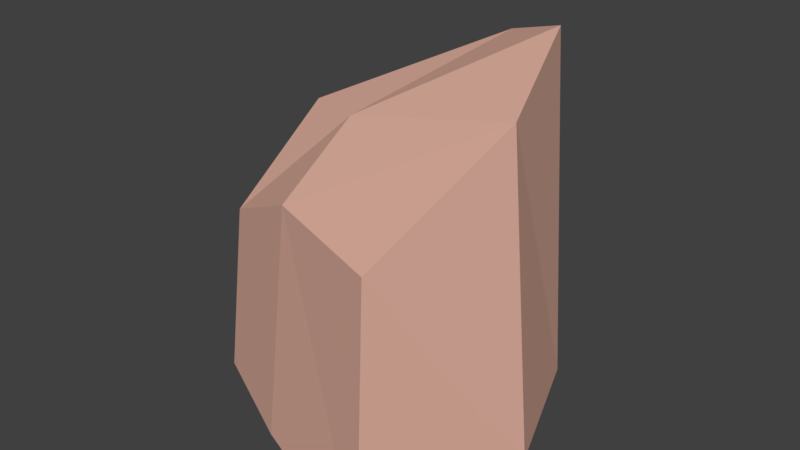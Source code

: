 # Source: Rock_Mesa_Medium_4.blend  (saved by Blender 2.79.0; exported with 4.5.12 LTS)
import bpy
from mathutils import Matrix  # noqa: F401  (used for matrix-valued properties, if any)

bpy.ops.wm.read_factory_settings(use_empty=True)
scene = bpy.context.scene
scene.name = 'Scene'

# ---- collections
col_collection_1 = bpy.data.collections.new('Collection 1'); scene.collection.children.link(col_collection_1)

# ---- materials (node trees are filled in below, after node groups)
mat_mesa_1 = bpy.data.materials.new('Mesa_1')
mat_mesa_1.alpha_threshold = 0.0
mat_mesa_1.use_transparent_shadow = False
mat_mesa_1.diffuse_color = (0.9979, 1.0, 0.5787, 1.0)
mat_mesa_1.roughness = 0.5
mat_mesa_1.line_color = (0.0, 0.0, 0.0, 1.0)
mat_mesa_2 = bpy.data.materials.new('Mesa_2')
mat_mesa_2.alpha_threshold = 0.0
mat_mesa_2.use_transparent_shadow = False
mat_mesa_2.diffuse_color = (0.8, 0.2097, 0.1036, 1.0)
mat_mesa_2.roughness = 0.5
mat_mesa_3 = bpy.data.materials.new('Mesa_3')
mat_mesa_3.alpha_threshold = 0.0
mat_mesa_3.use_transparent_shadow = False
mat_mesa_3.diffuse_color = (0.8, 0.4661, 0.3703, 1.0)
mat_mesa_3.roughness = 0.5

# ---- material node trees

# ---- world
world_world = bpy.data.worlds.new('World'); scene.world = world_world
world_world.color = (0.05088, 0.05088, 0.05088)
world_world.use_sun_shadow = False
world_world.sun_shadow_jitter_overblur = 0.0
world_world.cycles.sampling_method = 'MANUAL'

# ---- meshes
me_cube = bpy.data.meshes.new('Cube')
me_cube.from_pydata([(-0.1509, -0.07196, -0.003201), (-0.1319, 0.3209, -0.003201), (0.298, 0.2797, -0.00515), (0.3339, -0.2884, -0.003201), (-0.1409, -0.04183, 0.2926), (-0.07999, 0.3144, 0.4417), (0.2801, 0.2425, 0.6223), (0.3054, -0.2373, 0.411), (-0.1382, 0.1151, -0.003201), (0.394, 0.03573, -0.002149), (-0.1091, 0.1225, 0.4482), (0.3557, 0.02195, 0.5543), (0.04538, -0.1729, -0.003201), (0.1011, 0.4072, -0.000839), (0.05684, -0.1325, 0.3955), (0.1193, 0.3532, 0.5596), (0.03081, 0.04818, 0.4753), (0.08288, -0.00604, -0.002018)], [], [(17, 13, 2, 9), (16, 11, 6, 15), (8, 10, 5, 1), (13, 15, 6, 2), (9, 11, 7, 3), (14, 12, 3, 7), (2, 6, 11, 9), (0, 4, 10, 8), (14, 7, 11, 16), (12, 17, 9, 3), (0, 8, 17, 12), (4, 14, 16, 10), (4, 0, 12, 14), (1, 5, 15, 13), (10, 16, 15, 5), (8, 1, 13, 17)])
me_cube.polygons.foreach_set('material_index', [2, 2, 2, 2, 2, 2, 2, 2, 2, 2, 2, 2, 2, 2, 2, 2])
me_cube.materials.append(mat_mesa_1)
me_cube.materials.append(mat_mesa_2)
me_cube.materials.append(mat_mesa_3)
me_cube.use_remesh_preserve_volume = False
me_cube.use_remesh_preserve_attributes = False
me_cube.use_mirror_vertex_groups = False
me_cube.update()

# ---- objects
ob_rock = bpy.data.objects.new('Rock', me_cube)

# ---- transforms, parenting, visibility, modifiers, constraints
ob_rock.location = (0.0, 0.0, 0.0)
ob_rock.lock_rotations_4d = False
ob_rock.empty_display_type = 'ARROWS'
ob_rock.lineart.crease_threshold = 0.0

# ---- collection membership
col_collection_1.objects.link(ob_rock)

# ---- scene / render settings (as saved in the file)
scene.frame_start = 1; scene.frame_end = 250; scene.frame_set(1)
scene.render.engine = 'BLENDER_EEVEE_NEXT'
scene.render.resolution_percentage = 50
scene.render.dither_intensity = 0.0
scene.cycles.use_denoising = False
scene.cycles.samples = 128
scene.cycles.sampling_pattern = 'TABULATED_SOBOL'
scene.cycles.use_adaptive_sampling = False
scene.cycles.use_light_tree = False
scene.cycles.blur_glossy = 0.0
scene.cycles.sample_clamp_indirect = 0.0
scene.view_settings.view_transform = 'Standard'
bpy.context.view_layer.update()

# ---- added for rendering (the .blend has no active camera and no usable light): camera, sun
cam_auto = bpy.data.cameras.new('AutoCamera')
cam_auto.lens = 50.0
cam_auto.sensor_width = 36.0
cam_auto.clip_end = 1000.0
ob_auto_camera = bpy.data.objects.new('AutoCamera', cam_auto)
scene.collection.objects.link(ob_auto_camera)
ob_auto_camera.location = (1.12421, -1.14382, 1.11073)
ob_auto_camera.rotation_euler = (1.09748, -7.21219e-08, 0.694738)
scene.camera = ob_auto_camera
light_auto_sun = bpy.data.lights.new('AutoSun', 'SUN')
light_auto_sun.energy = 3.0
light_auto_sun.angle = 0.0523599
ob_auto_sun = bpy.data.objects.new('AutoSun', light_auto_sun)
scene.collection.objects.link(ob_auto_sun)
ob_auto_sun.rotation_euler = (0.872665, 0.174533, 0.523599)
bpy.context.view_layer.update()
